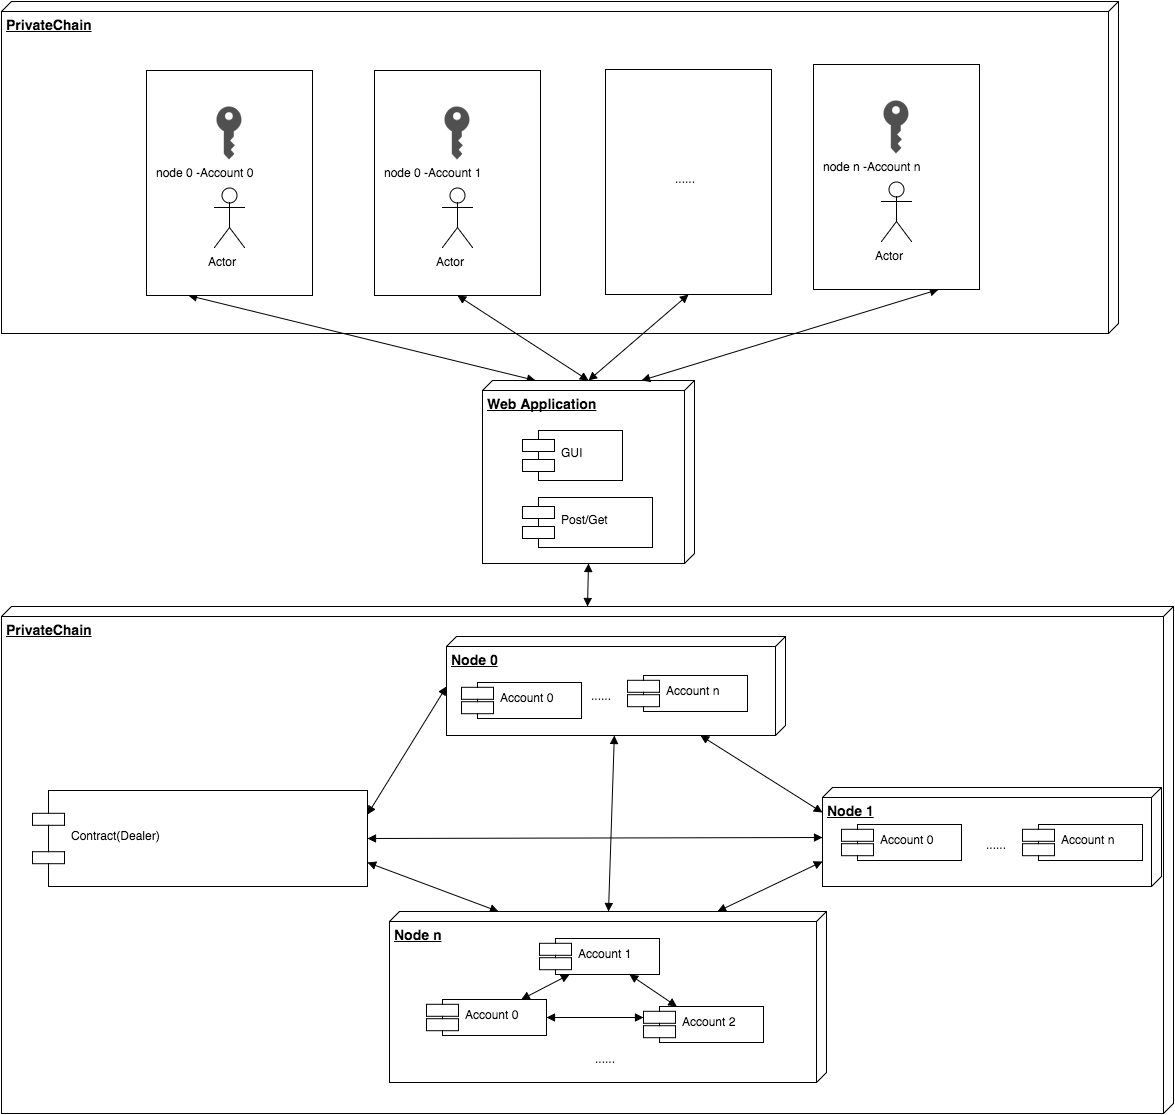

The diagram above was exported from draw.io. Its source (the exported page's mxGraphModel, read from the mxfile embedded in the PNG):
<mxGraphModel dx="1580" dy="1218" grid="0" gridSize="10" guides="1" tooltips="1" connect="1" arrows="1" fold="1" page="0" pageScale="1" pageWidth="1169" pageHeight="826" background="none" math="0" shadow="0">
  <root>
    <mxCell id="0" style=";html=1;" />
    <mxCell id="1" style=";html=1;" parent="0" />
    <mxCell id="108" value="PrivateChain" style="verticalAlign=top;align=left;spacingTop=8;spacingLeft=2;spacingRight=12;shape=cube;size=10;direction=south;fontStyle=5;fillColor=#FFFFFF;strokeColor=#000000;strokeWidth=1;fontColor=#000000;fontSize=14;html=1;" vertex="1" parent="1">
      <mxGeometry x="61" y="-323" width="1117" height="332" as="geometry" />
    </mxCell>
    <mxCell id="107" value="" style="html=1;glass=0;comic=0;strokeWidth=1;align=center;" vertex="1" parent="1">
      <mxGeometry x="665" y="-255" width="166" height="225" as="geometry" />
    </mxCell>
    <mxCell id="92" style="edgeStyle=none;rounded=0;html=1;exitX=0.25;exitY=1;entryX=0;entryY=0.75;startArrow=block;startFill=1;endArrow=block;endFill=1;jettySize=auto;orthogonalLoop=1;strokeColor=#000000;" edge="1" parent="1" source="88" target="3">
      <mxGeometry relative="1" as="geometry" />
    </mxCell>
    <mxCell id="88" value="" style="html=1;glass=0;comic=0;strokeWidth=1;align=center;" vertex="1" parent="1">
      <mxGeometry x="206" y="-254" width="166" height="225" as="geometry" />
    </mxCell>
    <mxCell id="3" value="Web Application" style="verticalAlign=top;align=left;spacingTop=8;spacingLeft=2;spacingRight=12;shape=cube;size=10;direction=south;fontStyle=5;fillColor=#FFFFFF;strokeColor=#000000;strokeWidth=1;fontColor=#000000;fontSize=14;html=1;" parent="1" vertex="1">
      <mxGeometry x="542" y="56" width="212" height="183" as="geometry" />
    </mxCell>
    <mxCell id="7" value="GUI" style="shape=component;align=left;spacingLeft=36;fillColor=#FFFFFF;strokeColor=#000000;strokeWidth=1;fontColor=#000000;html=1;" parent="1" vertex="1">
      <mxGeometry x="582" y="106" width="100" height="50" as="geometry" />
    </mxCell>
    <mxCell id="83" value="" style="edgeStyle=none;rounded=0;html=1;startArrow=block;startFill=1;endArrow=block;endFill=1;jettySize=auto;orthogonalLoop=1;strokeColor=#000000;entryX=0;entryY=0.5;exitX=1;exitY=0.5;" edge="1" parent="1" source="3" target="11">
      <mxGeometry relative="1" as="geometry">
        <mxPoint x="577" y="303" as="targetPoint" />
      </mxGeometry>
    </mxCell>
    <mxCell id="8" value="Post/Get" style="shape=component;align=left;spacingLeft=36;fillColor=#FFFFFF;strokeColor=#000000;strokeWidth=1;fontColor=#000000;html=1;" parent="1" vertex="1">
      <mxGeometry x="582" y="173" width="130" height="50" as="geometry" />
    </mxCell>
    <mxCell id="11" value="PrivateChain" style="verticalAlign=top;align=left;spacingTop=8;spacingLeft=2;spacingRight=12;shape=cube;size=10;direction=south;fontStyle=5;fillColor=#FFFFFF;strokeColor=#000000;strokeWidth=1;fontColor=#000000;fontSize=14;html=1;" parent="1" vertex="1">
      <mxGeometry x="61" y="282" width="1172" height="507" as="geometry" />
    </mxCell>
    <mxCell id="64" style="rounded=0;html=1;exitX=1;exitY=0.25;startArrow=block;startFill=1;endArrow=block;endFill=1;jettySize=auto;orthogonalLoop=1;strokeColor=#000000;entryX=0.5;entryY=1;" edge="1" parent="1" source="13" target="5">
      <mxGeometry relative="1" as="geometry" />
    </mxCell>
    <mxCell id="65" style="edgeStyle=none;rounded=0;html=1;exitX=1;exitY=0.5;entryX=0.5;entryY=1;startArrow=block;startFill=1;endArrow=block;endFill=1;jettySize=auto;orthogonalLoop=1;strokeColor=#000000;" edge="1" parent="1" source="13" target="52">
      <mxGeometry relative="1" as="geometry" />
    </mxCell>
    <mxCell id="66" style="edgeStyle=none;rounded=0;html=1;exitX=1;exitY=0.75;entryX=0;entryY=0.75;startArrow=block;startFill=1;endArrow=block;endFill=1;jettySize=auto;orthogonalLoop=1;strokeColor=#000000;" edge="1" parent="1" source="13" target="60">
      <mxGeometry relative="1" as="geometry" />
    </mxCell>
    <mxCell id="13" value="Contract(Dealer)" style="shape=component;align=left;spacingLeft=36;fillColor=#FFFFFF;strokeColor=#000000;strokeWidth=1;fontColor=#000000;html=1;" parent="1" vertex="1">
      <mxGeometry x="92" y="466" width="335" height="96" as="geometry" />
    </mxCell>
    <mxCell id="71" style="edgeStyle=none;rounded=0;html=1;exitX=1;exitY=0.25;entryX=0.25;entryY=1;startArrow=block;startFill=1;endArrow=block;endFill=1;jettySize=auto;orthogonalLoop=1;strokeColor=#000000;" edge="1" parent="1" source="5" target="52">
      <mxGeometry relative="1" as="geometry" />
    </mxCell>
    <mxCell id="5" value="Node 0" style="verticalAlign=top;align=left;spacingTop=8;spacingLeft=2;spacingRight=12;shape=cube;size=10;direction=south;fontStyle=5;fillColor=#FFFFFF;strokeColor=#000000;strokeWidth=1;fontColor=#000000;fontSize=14;html=1;" parent="1" vertex="1">
      <mxGeometry x="506" y="312" width="339" height="99" as="geometry" />
    </mxCell>
    <mxCell id="45" value="Account 0" style="shape=component;align=left;spacingLeft=36;fillColor=#FFFFFF;strokeColor=#000000;strokeWidth=1;fontColor=#000000;html=1;" vertex="1" parent="1">
      <mxGeometry x="521" y="358" width="120" height="36" as="geometry" />
    </mxCell>
    <mxCell id="50" value="Account n" style="shape=component;align=left;spacingLeft=36;fillColor=#FFFFFF;strokeColor=#000000;strokeWidth=1;fontColor=#000000;html=1;" vertex="1" parent="1">
      <mxGeometry x="687" y="351" width="120" height="36" as="geometry" />
    </mxCell>
    <mxCell id="51" value="......" style="text;html=1;resizable=0;points=[];autosize=1;align=left;verticalAlign=top;spacingTop=-4;" vertex="1" parent="1">
      <mxGeometry x="649" y="362" width="30" height="14" as="geometry" />
    </mxCell>
    <mxCell id="77" style="edgeStyle=none;rounded=0;html=1;exitX=0.75;exitY=1;entryX=0;entryY=0.25;startArrow=block;startFill=1;endArrow=block;endFill=1;jettySize=auto;orthogonalLoop=1;strokeColor=#000000;" edge="1" parent="1" source="52" target="60">
      <mxGeometry relative="1" as="geometry" />
    </mxCell>
    <mxCell id="52" value="Node 1" style="verticalAlign=top;align=left;spacingTop=8;spacingLeft=2;spacingRight=12;shape=cube;size=10;direction=south;fontStyle=5;fillColor=#FFFFFF;strokeColor=#000000;strokeWidth=1;fontColor=#000000;fontSize=14;html=1;" vertex="1" parent="1">
      <mxGeometry x="882" y="463" width="339" height="99" as="geometry" />
    </mxCell>
    <mxCell id="53" value="Account 0" style="shape=component;align=left;spacingLeft=36;fillColor=#FFFFFF;strokeColor=#000000;strokeWidth=1;fontColor=#000000;html=1;" vertex="1" parent="1">
      <mxGeometry x="901" y="500" width="120" height="36" as="geometry" />
    </mxCell>
    <mxCell id="54" value="Account n" style="shape=component;align=left;spacingLeft=36;fillColor=#FFFFFF;strokeColor=#000000;strokeWidth=1;fontColor=#000000;html=1;" vertex="1" parent="1">
      <mxGeometry x="1082" y="500" width="120" height="36" as="geometry" />
    </mxCell>
    <mxCell id="55" value="......" style="text;html=1;resizable=0;points=[];autosize=1;align=left;verticalAlign=top;spacingTop=-4;" vertex="1" parent="1">
      <mxGeometry x="1044" y="511" width="30" height="14" as="geometry" />
    </mxCell>
    <mxCell id="76" style="edgeStyle=none;rounded=0;html=1;exitX=0;exitY=0.5;startArrow=block;startFill=1;endArrow=block;endFill=1;jettySize=auto;orthogonalLoop=1;strokeColor=#000000;" edge="1" parent="1" source="60" target="5">
      <mxGeometry relative="1" as="geometry" />
    </mxCell>
    <mxCell id="60" value="Node n" style="verticalAlign=top;align=left;spacingTop=8;spacingLeft=2;spacingRight=12;shape=cube;size=10;direction=south;fontStyle=5;fillColor=#FFFFFF;strokeColor=#000000;strokeWidth=1;fontColor=#000000;fontSize=14;html=1;" vertex="1" parent="1">
      <mxGeometry x="449" y="587" width="437" height="171" as="geometry" />
    </mxCell>
    <mxCell id="81" style="edgeStyle=none;rounded=0;html=1;exitX=1;exitY=0.5;entryX=0;entryY=0.3;startArrow=block;startFill=1;endArrow=block;endFill=1;jettySize=auto;orthogonalLoop=1;strokeColor=#000000;" edge="1" parent="1" source="61" target="62">
      <mxGeometry relative="1" as="geometry" />
    </mxCell>
    <mxCell id="61" value="Account 0" style="shape=component;align=left;spacingLeft=36;fillColor=#FFFFFF;strokeColor=#000000;strokeWidth=1;fontColor=#000000;html=1;" vertex="1" parent="1">
      <mxGeometry x="486" y="675" width="120" height="36" as="geometry" />
    </mxCell>
    <mxCell id="62" value="Account 2" style="shape=component;align=left;spacingLeft=36;fillColor=#FFFFFF;strokeColor=#000000;strokeWidth=1;fontColor=#000000;html=1;" vertex="1" parent="1">
      <mxGeometry x="703" y="682" width="120" height="36" as="geometry" />
    </mxCell>
    <mxCell id="63" value="......" style="text;html=1;resizable=0;points=[];autosize=1;align=left;verticalAlign=top;spacingTop=-4;" vertex="1" parent="1">
      <mxGeometry x="653" y="725" width="30" height="14" as="geometry" />
    </mxCell>
    <mxCell id="79" style="edgeStyle=none;rounded=0;html=1;exitX=0.25;exitY=1;startArrow=block;startFill=1;endArrow=block;endFill=1;jettySize=auto;orthogonalLoop=1;strokeColor=#000000;" edge="1" parent="1" source="78" target="61">
      <mxGeometry relative="1" as="geometry" />
    </mxCell>
    <mxCell id="80" style="edgeStyle=none;rounded=0;html=1;exitX=0.75;exitY=1;startArrow=block;startFill=1;endArrow=block;endFill=1;jettySize=auto;orthogonalLoop=1;strokeColor=#000000;" edge="1" parent="1" source="78" target="62">
      <mxGeometry relative="1" as="geometry" />
    </mxCell>
    <mxCell id="78" value="Account 1" style="shape=component;align=left;spacingLeft=36;fillColor=#FFFFFF;strokeColor=#000000;strokeWidth=1;fontColor=#000000;html=1;" vertex="1" parent="1">
      <mxGeometry x="599" y="614" width="120" height="36" as="geometry" />
    </mxCell>
    <mxCell id="85" value="Actor" style="shape=umlActor;verticalLabelPosition=bottom;labelBackgroundColor=#ffffff;verticalAlign=top;html=1;glass=0;comic=0;strokeWidth=1;align=center;" vertex="1" parent="1">
      <mxGeometry x="274" y="-137" width="30" height="60" as="geometry" />
    </mxCell>
    <mxCell id="86" value="node 0 -Account 0" style="shadow=0;dashed=0;html=1;strokeColor=none;fillColor=#505050;labelPosition=center;verticalLabelPosition=bottom;verticalAlign=top;shape=mxgraph.office.security.key_permissions;glass=0;comic=0;align=center;" vertex="1" parent="1">
      <mxGeometry x="276" y="-218" width="25" height="53" as="geometry" />
    </mxCell>
    <mxCell id="93" style="edgeStyle=none;rounded=0;html=1;exitX=0.5;exitY=1;entryX=0;entryY=0.5;startArrow=block;startFill=1;endArrow=block;endFill=1;jettySize=auto;orthogonalLoop=1;strokeColor=#000000;" edge="1" parent="1" source="89" target="3">
      <mxGeometry relative="1" as="geometry" />
    </mxCell>
    <mxCell id="89" value="" style="html=1;glass=0;comic=0;strokeWidth=1;align=center;" vertex="1" parent="1">
      <mxGeometry x="434" y="-254" width="166" height="225" as="geometry" />
    </mxCell>
    <mxCell id="90" value="Actor" style="shape=umlActor;verticalLabelPosition=bottom;labelBackgroundColor=#ffffff;verticalAlign=top;html=1;glass=0;comic=0;strokeWidth=1;align=center;" vertex="1" parent="1">
      <mxGeometry x="502" y="-137" width="30" height="60" as="geometry" />
    </mxCell>
    <mxCell id="91" value="node 0 -Account 1" style="shadow=0;dashed=0;html=1;strokeColor=none;fillColor=#505050;labelPosition=center;verticalLabelPosition=bottom;verticalAlign=top;shape=mxgraph.office.security.key_permissions;glass=0;comic=0;align=center;" vertex="1" parent="1">
      <mxGeometry x="504" y="-218" width="25" height="53" as="geometry" />
    </mxCell>
    <mxCell id="96" value="......" style="text;html=1;resizable=0;points=[];autosize=1;align=left;verticalAlign=top;spacingTop=-4;" vertex="1" parent="1">
      <mxGeometry x="733" y="-155" width="30" height="14" as="geometry" />
    </mxCell>
    <mxCell id="105" style="edgeStyle=none;rounded=0;html=1;exitX=0.75;exitY=1;entryX=0;entryY=0.25;startArrow=block;startFill=1;endArrow=block;endFill=1;jettySize=auto;orthogonalLoop=1;strokeColor=#000000;" edge="1" parent="1" source="102" target="3">
      <mxGeometry relative="1" as="geometry" />
    </mxCell>
    <mxCell id="102" value="" style="html=1;glass=0;comic=0;strokeWidth=1;align=center;" vertex="1" parent="1">
      <mxGeometry x="873" y="-260" width="166" height="225" as="geometry" />
    </mxCell>
    <mxCell id="103" value="Actor" style="shape=umlActor;verticalLabelPosition=bottom;labelBackgroundColor=#ffffff;verticalAlign=top;html=1;glass=0;comic=0;strokeWidth=1;align=center;" vertex="1" parent="1">
      <mxGeometry x="941" y="-143" width="30" height="60" as="geometry" />
    </mxCell>
    <mxCell id="104" value="node n -Account n" style="shadow=0;dashed=0;html=1;strokeColor=none;fillColor=#505050;labelPosition=center;verticalLabelPosition=bottom;verticalAlign=top;shape=mxgraph.office.security.key_permissions;glass=0;comic=0;align=center;" vertex="1" parent="1">
      <mxGeometry x="943" y="-224" width="25" height="53" as="geometry" />
    </mxCell>
    <mxCell id="98" value="" style="edgeStyle=none;rounded=0;html=1;startArrow=block;startFill=1;endArrow=block;endFill=1;jettySize=auto;orthogonalLoop=1;strokeColor=#000000;entryX=0;entryY=0.5;exitX=0.5;exitY=1;" edge="1" parent="1" source="107" target="3">
      <mxGeometry relative="1" as="geometry">
        <mxPoint x="793" y="-61" as="targetPoint" />
      </mxGeometry>
    </mxCell>
  </root>
</mxGraphModel>